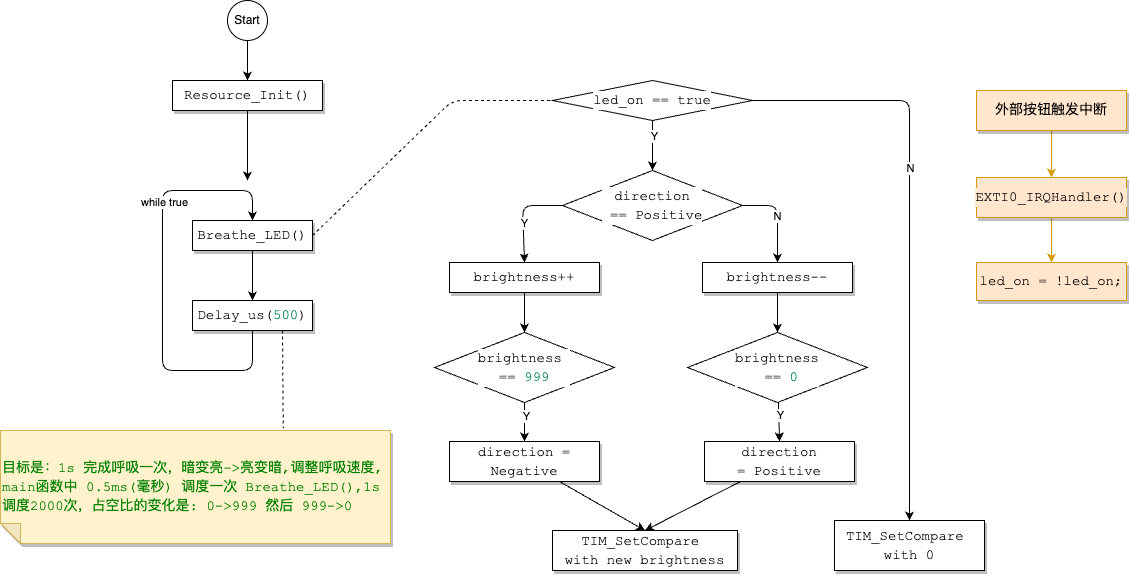

The diagram above was exported from draw.io. Its source (the exported page's mxGraphModel, read from the mxfile embedded in the PNG):
<mxGraphModel dx="947" dy="907" grid="1" gridSize="10" guides="1" tooltips="1" connect="1" arrows="1" fold="1" page="1" pageScale="1" pageWidth="827" pageHeight="1169" background="#ffffff" math="0" shadow="0">
  <root>
    <mxCell id="0" />
    <mxCell id="1" parent="0" />
    <mxCell id="4" style="edgeStyle=none;html=1;exitX=0.5;exitY=1;exitDx=0;exitDy=0;" parent="1" source="2" edge="1">
      <mxGeometry relative="1" as="geometry">
        <mxPoint x="427" y="240" as="targetPoint" />
      </mxGeometry>
    </mxCell>
    <mxCell id="2" value="&lt;div style=&quot;background-color: rgb(255, 255, 255); font-family: Consolas, &amp;quot;Courier New&amp;quot;, monospace; font-size: 14px; line-height: 19px;&quot;&gt;Resource_Init()&lt;/div&gt;" style="whiteSpace=wrap;html=1;shadow=1;" parent="1" vertex="1">
      <mxGeometry x="352" y="140" width="150" height="30" as="geometry" />
    </mxCell>
    <mxCell id="16" style="edgeStyle=none;html=1;exitX=1;exitY=0.5;exitDx=0;exitDy=0;endArrow=none;endFill=0;dashed=1;entryX=0;entryY=0.5;entryDx=0;entryDy=0;" parent="1" source="3" target="18" edge="1">
      <mxGeometry relative="1" as="geometry">
        <mxPoint x="612" y="150" as="targetPoint" />
        <Array as="points">
          <mxPoint x="632" y="160" />
        </Array>
      </mxGeometry>
    </mxCell>
    <mxCell id="3" value="&lt;div style=&quot;background-color: rgb(255, 255, 255); font-family: Consolas, &amp;quot;Courier New&amp;quot;, monospace; font-size: 14px; line-height: 19px;&quot;&gt;Breathe_LED()&lt;/div&gt;" style="whiteSpace=wrap;html=1;shadow=1;" parent="1" vertex="1">
      <mxGeometry x="372" y="280" width="120" height="30" as="geometry" />
    </mxCell>
    <mxCell id="9" style="edgeStyle=none;html=1;exitX=0.5;exitY=1;exitDx=0;exitDy=0;entryX=0.5;entryY=0;entryDx=0;entryDy=0;" parent="1" source="5" target="3" edge="1">
      <mxGeometry relative="1" as="geometry">
        <mxPoint x="437" y="250" as="targetPoint" />
        <Array as="points">
          <mxPoint x="432" y="430" />
          <mxPoint x="342" y="430" />
          <mxPoint x="342" y="250" />
          <mxPoint x="432" y="250" />
        </Array>
      </mxGeometry>
    </mxCell>
    <mxCell id="10" value="while true" style="edgeLabel;html=1;align=center;verticalAlign=middle;resizable=0;points=[];" parent="9" vertex="1" connectable="0">
      <mxGeometry x="0.1671" y="-1" relative="1" as="geometry">
        <mxPoint y="-47" as="offset" />
      </mxGeometry>
    </mxCell>
    <mxCell id="47" style="edgeStyle=none;html=1;exitX=0.75;exitY=1;exitDx=0;exitDy=0;entryX=0.275;entryY=1.02;entryDx=0;entryDy=0;entryPerimeter=0;fontColor=#fff2cc;endArrow=none;endFill=0;dashed=1;" parent="1" source="5" target="46" edge="1">
      <mxGeometry relative="1" as="geometry" />
    </mxCell>
    <mxCell id="5" value="&lt;div style=&quot;background-color: rgb(255, 255, 255); font-family: Consolas, &amp;quot;Courier New&amp;quot;, monospace; font-size: 14px; line-height: 19px;&quot;&gt;&lt;div style=&quot;line-height: 19px;&quot;&gt;Delay_us(&lt;span style=&quot;color: #098658;&quot;&gt;500&lt;/span&gt;)&lt;/div&gt;&lt;/div&gt;" style="whiteSpace=wrap;html=1;shadow=1;" parent="1" vertex="1">
      <mxGeometry x="372" y="360" width="120" height="30" as="geometry" />
    </mxCell>
    <mxCell id="6" style="edgeStyle=none;html=1;exitX=0.5;exitY=1;exitDx=0;exitDy=0;entryX=0.5;entryY=0;entryDx=0;entryDy=0;" parent="1" source="3" target="5" edge="1">
      <mxGeometry relative="1" as="geometry" />
    </mxCell>
    <mxCell id="28" style="edgeStyle=none;html=1;entryX=0.5;entryY=0;entryDx=0;entryDy=0;endArrow=classic;endFill=1;" parent="1" source="18" target="20" edge="1">
      <mxGeometry relative="1" as="geometry" />
    </mxCell>
    <mxCell id="40" value="Y" style="edgeLabel;html=1;align=center;verticalAlign=middle;resizable=0;points=[];" parent="28" vertex="1" connectable="0">
      <mxGeometry x="-0.4" y="1" relative="1" as="geometry">
        <mxPoint as="offset" />
      </mxGeometry>
    </mxCell>
    <mxCell id="44" style="edgeStyle=none;html=1;entryX=0.5;entryY=0;entryDx=0;entryDy=0;endArrow=classic;endFill=1;exitX=1;exitY=0.5;exitDx=0;exitDy=0;" parent="1" source="18" target="31" edge="1">
      <mxGeometry relative="1" as="geometry">
        <Array as="points">
          <mxPoint x="1089" y="160" />
        </Array>
      </mxGeometry>
    </mxCell>
    <mxCell id="45" value="N" style="edgeLabel;html=1;align=center;verticalAlign=middle;resizable=0;points=[];" parent="44" vertex="1" connectable="0">
      <mxGeometry x="-0.2245" relative="1" as="geometry">
        <mxPoint as="offset" />
      </mxGeometry>
    </mxCell>
    <mxCell id="18" value="&lt;div style=&quot;background-color: rgb(255, 255, 255); font-family: Consolas, &amp;quot;Courier New&amp;quot;, monospace; font-size: 14px; line-height: 19px;&quot;&gt;led_on == true&lt;/div&gt;" style="rhombus;whiteSpace=wrap;html=1;fillColor=none;" parent="1" vertex="1">
      <mxGeometry x="732" y="140" width="200" height="40" as="geometry" />
    </mxCell>
    <mxCell id="25" style="edgeStyle=none;html=1;entryX=0.5;entryY=0;entryDx=0;entryDy=0;endArrow=classic;endFill=1;" parent="1" source="20" target="22" edge="1">
      <mxGeometry relative="1" as="geometry">
        <Array as="points">
          <mxPoint x="702" y="265" />
        </Array>
      </mxGeometry>
    </mxCell>
    <mxCell id="26" value="Y" style="edgeLabel;html=1;align=center;verticalAlign=middle;resizable=0;points=[];" parent="25" vertex="1" connectable="0">
      <mxGeometry x="0.1654" y="1" relative="1" as="geometry">
        <mxPoint as="offset" />
      </mxGeometry>
    </mxCell>
    <mxCell id="27" value="N" style="edgeStyle=none;html=1;entryX=0.5;entryY=0;entryDx=0;entryDy=0;endArrow=classic;endFill=1;exitX=1;exitY=0.5;exitDx=0;exitDy=0;" parent="1" source="20" target="24" edge="1">
      <mxGeometry relative="1" as="geometry">
        <Array as="points">
          <mxPoint x="957" y="265" />
        </Array>
      </mxGeometry>
    </mxCell>
    <mxCell id="20" value="&lt;div style=&quot;background-color: rgb(255, 255, 255); font-family: Consolas, &amp;quot;Courier New&amp;quot;, monospace; font-size: 14px; line-height: 19px;&quot;&gt;&lt;div style=&quot;line-height: 19px;&quot;&gt;direction&lt;/div&gt;&lt;div style=&quot;line-height: 19px;&quot;&gt;&amp;nbsp;== Positive&lt;/div&gt;&lt;/div&gt;" style="rhombus;whiteSpace=wrap;html=1;fillColor=none;" parent="1" vertex="1">
      <mxGeometry x="742" y="230" width="180" height="70" as="geometry" />
    </mxCell>
    <mxCell id="32" style="edgeStyle=none;html=1;entryX=0.5;entryY=0;entryDx=0;entryDy=0;endArrow=classic;endFill=1;" parent="1" source="22" target="29" edge="1">
      <mxGeometry relative="1" as="geometry" />
    </mxCell>
    <mxCell id="22" value="&lt;div style=&quot;background-color: rgb(255, 255, 255); font-family: Consolas, &amp;quot;Courier New&amp;quot;, monospace; font-size: 14px; line-height: 19px;&quot;&gt;&lt;div style=&quot;line-height: 19px;&quot;&gt;brightness++&lt;/div&gt;&lt;/div&gt;" style="whiteSpace=wrap;html=1;shadow=1;" parent="1" vertex="1">
      <mxGeometry x="629" y="322" width="150" height="30" as="geometry" />
    </mxCell>
    <mxCell id="33" style="edgeStyle=none;html=1;entryX=0.5;entryY=0;entryDx=0;entryDy=0;endArrow=classic;endFill=1;" parent="1" source="24" target="30" edge="1">
      <mxGeometry relative="1" as="geometry" />
    </mxCell>
    <mxCell id="24" value="&lt;div style=&quot;background-color: rgb(255, 255, 255); font-family: Consolas, &amp;quot;Courier New&amp;quot;, monospace; font-size: 14px; line-height: 19px;&quot;&gt;&lt;div style=&quot;line-height: 19px;&quot;&gt;brightness--&lt;/div&gt;&lt;/div&gt;" style="whiteSpace=wrap;html=1;shadow=1;" parent="1" vertex="1">
      <mxGeometry x="882" y="322" width="150" height="30" as="geometry" />
    </mxCell>
    <mxCell id="35" style="edgeStyle=none;html=1;entryX=0.5;entryY=0;entryDx=0;entryDy=0;endArrow=classic;endFill=1;" parent="1" source="29" target="34" edge="1">
      <mxGeometry relative="1" as="geometry" />
    </mxCell>
    <mxCell id="36" value="Y" style="edgeLabel;html=1;align=center;verticalAlign=middle;resizable=0;points=[];" parent="35" vertex="1" connectable="0">
      <mxGeometry x="-0.3667" y="1" relative="1" as="geometry">
        <mxPoint as="offset" />
      </mxGeometry>
    </mxCell>
    <mxCell id="29" value="&lt;div style=&quot;background-color: rgb(255, 255, 255); font-family: Consolas, &amp;quot;Courier New&amp;quot;, monospace; font-size: 14px; line-height: 19px;&quot;&gt;&lt;div style=&quot;line-height: 19px;&quot;&gt;&lt;div style=&quot;line-height: 19px;&quot;&gt;brightness&amp;nbsp;&lt;/div&gt;&lt;div style=&quot;line-height: 19px;&quot;&gt;== &lt;span style=&quot;color: #098658;&quot;&gt;999&lt;/span&gt;&lt;/div&gt;&lt;/div&gt;&lt;/div&gt;" style="rhombus;whiteSpace=wrap;html=1;fillColor=none;" parent="1" vertex="1">
      <mxGeometry x="614" y="392" width="180" height="70" as="geometry" />
    </mxCell>
    <mxCell id="38" style="edgeStyle=none;html=1;entryX=0.5;entryY=0;entryDx=0;entryDy=0;endArrow=classic;endFill=1;" parent="1" source="30" target="37" edge="1">
      <mxGeometry relative="1" as="geometry" />
    </mxCell>
    <mxCell id="39" value="Y" style="edgeLabel;html=1;align=center;verticalAlign=middle;resizable=0;points=[];" parent="38" vertex="1" connectable="0">
      <mxGeometry x="-0.3333" y="1" relative="1" as="geometry">
        <mxPoint as="offset" />
      </mxGeometry>
    </mxCell>
    <mxCell id="30" value="&lt;div style=&quot;background-color: rgb(255, 255, 255); font-family: Consolas, &amp;quot;Courier New&amp;quot;, monospace; font-size: 14px; line-height: 19px;&quot;&gt;&lt;div style=&quot;line-height: 19px;&quot;&gt;&lt;div style=&quot;line-height: 19px;&quot;&gt;&lt;div style=&quot;line-height: 19px;&quot;&gt;brightness&lt;/div&gt;&lt;div style=&quot;line-height: 19px;&quot;&gt;&amp;nbsp;== &lt;span style=&quot;color: #098658;&quot;&gt;0&lt;/span&gt;&lt;/div&gt;&lt;/div&gt;&lt;/div&gt;&lt;/div&gt;" style="rhombus;whiteSpace=wrap;html=1;fillColor=none;" parent="1" vertex="1">
      <mxGeometry x="867" y="392" width="180" height="70" as="geometry" />
    </mxCell>
    <mxCell id="31" value="&lt;div style=&quot;background-color: rgb(255, 255, 255); font-family: Consolas, &amp;quot;Courier New&amp;quot;, monospace; font-size: 14px; line-height: 19px;&quot;&gt;&lt;div style=&quot;line-height: 19px;&quot;&gt;&lt;div style=&quot;border-color: var(--border-color); line-height: 19px;&quot;&gt;TIM_SetCompare&amp;nbsp;&lt;/div&gt;&lt;div style=&quot;border-color: var(--border-color); line-height: 19px;&quot;&gt;with 0&lt;/div&gt;&lt;/div&gt;&lt;/div&gt;" style="whiteSpace=wrap;html=1;shadow=1;" parent="1" vertex="1">
      <mxGeometry x="1014" y="580" width="150" height="50" as="geometry" />
    </mxCell>
    <mxCell id="42" style="edgeStyle=none;html=1;entryX=0.5;entryY=0;entryDx=0;entryDy=0;endArrow=classic;endFill=1;" parent="1" source="34" target="41" edge="1">
      <mxGeometry relative="1" as="geometry" />
    </mxCell>
    <mxCell id="34" value="&lt;div style=&quot;background-color: rgb(255, 255, 255); font-family: Consolas, &amp;quot;Courier New&amp;quot;, monospace; font-size: 14px; line-height: 19px;&quot;&gt;&lt;div style=&quot;line-height: 19px;&quot;&gt;&lt;div style=&quot;line-height: 19px;&quot;&gt;direction = Negative&lt;/div&gt;&lt;/div&gt;&lt;/div&gt;" style="whiteSpace=wrap;html=1;shadow=1;" parent="1" vertex="1">
      <mxGeometry x="629" y="501" width="150" height="40" as="geometry" />
    </mxCell>
    <mxCell id="43" style="edgeStyle=none;html=1;entryX=0.5;entryY=0;entryDx=0;entryDy=0;endArrow=classic;endFill=1;" parent="1" source="37" target="41" edge="1">
      <mxGeometry relative="1" as="geometry" />
    </mxCell>
    <mxCell id="37" value="&lt;div style=&quot;background-color: rgb(255, 255, 255); font-family: Consolas, &amp;quot;Courier New&amp;quot;, monospace; font-size: 14px; line-height: 19px;&quot;&gt;&lt;div style=&quot;line-height: 19px;&quot;&gt;&lt;div style=&quot;line-height: 19px;&quot;&gt;direction =&amp;nbsp;&lt;span style=&quot;&quot;&gt;Positive&lt;/span&gt;&lt;/div&gt;&lt;/div&gt;&lt;/div&gt;" style="whiteSpace=wrap;html=1;shadow=1;" parent="1" vertex="1">
      <mxGeometry x="884" y="501" width="150" height="40" as="geometry" />
    </mxCell>
    <mxCell id="41" value="&lt;div style=&quot;background-color: rgb(255, 255, 255); font-family: Consolas, &amp;quot;Courier New&amp;quot;, monospace; font-size: 14px; line-height: 19px;&quot;&gt;&lt;div style=&quot;line-height: 19px;&quot;&gt;&lt;div style=&quot;line-height: 19px;&quot;&gt;&lt;div style=&quot;line-height: 19px;&quot;&gt;TIM_SetCompare&amp;nbsp;&lt;/div&gt;&lt;div style=&quot;line-height: 19px;&quot;&gt;with new brightness&lt;/div&gt;&lt;/div&gt;&lt;/div&gt;&lt;/div&gt;" style="whiteSpace=wrap;html=1;shadow=1;" parent="1" vertex="1">
      <mxGeometry x="732" y="590" width="185" height="40" as="geometry" />
    </mxCell>
    <mxCell id="46" value="&lt;div style=&quot;font-family: Consolas, &amp;quot;Courier New&amp;quot;, monospace; font-size: 14px; line-height: 19px;&quot;&gt;&lt;div style=&quot;line-height: 19px;&quot;&gt;&lt;span style=&quot;color: #008000;&quot;&gt;目标是：1s 完成呼吸一次，暗变亮-&amp;gt;亮变暗,&lt;/span&gt;&lt;span style=&quot;color: rgb(0, 128, 0);&quot;&gt;调整呼吸速度, main函数中 0.5ms(毫秒) 调度一次 Breathe_LED(),&lt;/span&gt;&lt;span style=&quot;color: rgb(0, 128, 0);&quot;&gt;1s 调度2000次，占空比的变化是: 0-&amp;gt;999 然后 999-&amp;gt;0&lt;/span&gt;&lt;/div&gt;&lt;/div&gt;" style="shape=note;whiteSpace=wrap;html=1;backgroundOutline=1;darkOpacity=0.05;fillStyle=solid;direction=west;gradientDirection=north;shadow=1;size=20;pointerEvents=1;align=left;fillColor=#fff2cc;strokeColor=#d6b656;labelBackgroundColor=#fff2cc;" parent="1" vertex="1">
      <mxGeometry x="180" y="490" width="390" height="113" as="geometry" />
    </mxCell>
    <mxCell id="52" style="edgeStyle=none;html=1;entryX=0.5;entryY=0;entryDx=0;entryDy=0;fontColor=#fff2cc;endArrow=classic;endFill=1;fillColor=#ffe6cc;strokeColor=#d79b00;labelBackgroundColor=#ffe6cc;" parent="1" source="48" target="51" edge="1">
      <mxGeometry relative="1" as="geometry" />
    </mxCell>
    <mxCell id="48" value="&lt;div style=&quot;font-family: Consolas, &amp;quot;Courier New&amp;quot;, monospace; font-size: 14px; line-height: 19px;&quot;&gt;&lt;div style=&quot;line-height: 19px;&quot;&gt;EXTI0_IRQHandler()&lt;/div&gt;&lt;/div&gt;" style="whiteSpace=wrap;html=1;shadow=1;fillColor=#ffe6cc;strokeColor=#d79b00;labelBackgroundColor=#ffe6cc;" parent="1" vertex="1">
      <mxGeometry x="1156" y="237" width="150" height="40" as="geometry" />
    </mxCell>
    <mxCell id="50" style="edgeStyle=none;html=1;entryX=0.5;entryY=0;entryDx=0;entryDy=0;fontColor=#fff2cc;endArrow=classic;endFill=1;fillColor=#ffe6cc;strokeColor=#d79b00;labelBackgroundColor=#ffe6cc;" parent="1" source="49" target="48" edge="1">
      <mxGeometry relative="1" as="geometry" />
    </mxCell>
    <mxCell id="49" value="&lt;div style=&quot;font-family: Consolas, &amp;quot;Courier New&amp;quot;, monospace; font-size: 14px; line-height: 19px;&quot;&gt;&lt;div style=&quot;line-height: 19px;&quot;&gt;外部按钮触发中断&lt;/div&gt;&lt;/div&gt;" style="whiteSpace=wrap;html=1;shadow=1;fillColor=#ffe6cc;strokeColor=#d79b00;labelBackgroundColor=#ffe6cc;" parent="1" vertex="1">
      <mxGeometry x="1156" y="150" width="150" height="40" as="geometry" />
    </mxCell>
    <mxCell id="51" value="&lt;div style=&quot;font-family: Consolas, &amp;quot;Courier New&amp;quot;, monospace; font-size: 14px; line-height: 19px;&quot;&gt;&lt;div style=&quot;line-height: 19px;&quot;&gt;&lt;div style=&quot;line-height: 19px;&quot;&gt;led_on = !led_on;&lt;/div&gt;&lt;/div&gt;&lt;/div&gt;" style="whiteSpace=wrap;html=1;shadow=1;fillColor=#ffe6cc;strokeColor=#d79b00;labelBackgroundColor=#ffe6cc;" parent="1" vertex="1">
      <mxGeometry x="1156" y="322" width="150" height="38" as="geometry" />
    </mxCell>
    <mxCell id="54" style="edgeStyle=none;html=1;exitX=1;exitY=0.5;exitDx=0;exitDy=0;" edge="1" parent="1" source="53">
      <mxGeometry relative="1" as="geometry">
        <mxPoint x="430" y="69.5" as="targetPoint" />
      </mxGeometry>
    </mxCell>
    <mxCell id="56" style="edgeStyle=none;html=1;entryX=0.5;entryY=0;entryDx=0;entryDy=0;" edge="1" parent="1" source="53" target="2">
      <mxGeometry relative="1" as="geometry" />
    </mxCell>
    <mxCell id="53" value="Start" style="ellipse;whiteSpace=wrap;html=1;aspect=fixed;" vertex="1" parent="1">
      <mxGeometry x="407" y="60" width="40" height="40" as="geometry" />
    </mxCell>
  </root>
</mxGraphModel>